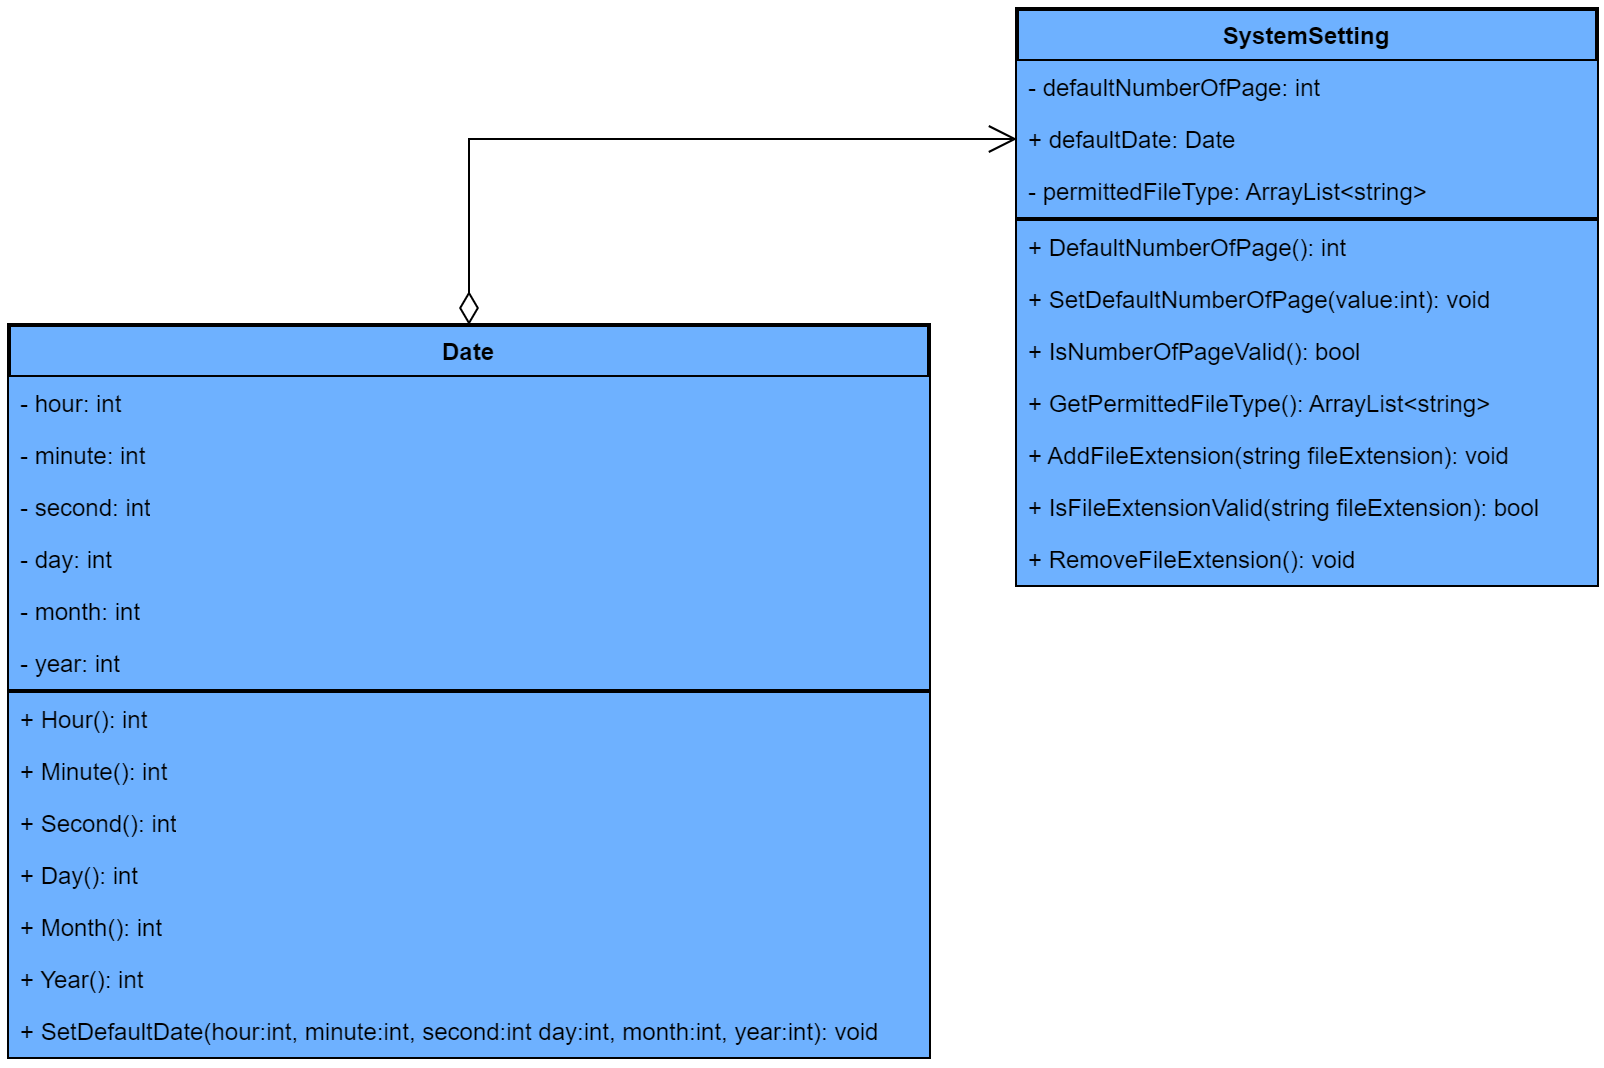

The diagram above was exported from draw.io. Its source (the exported page's mxGraphModel, read from the mxfile embedded in the PNG):
<mxGraphModel dx="1877" dy="585" grid="1" gridSize="10" guides="1" tooltips="1" connect="1" arrows="1" fold="1" page="1" pageScale="1" pageWidth="827" pageHeight="1169" math="0" shadow="0">
  <root>
    <mxCell id="WIyWlLk6GJQsqaUBKTNV-0" />
    <mxCell id="WIyWlLk6GJQsqaUBKTNV-1" parent="WIyWlLk6GJQsqaUBKTNV-0" />
    <mxCell id="96LluqSDVUUTvN0F9-jw-8" value="SystemSetting" style="swimlane;fontStyle=1;align=center;verticalAlign=top;childLayout=stackLayout;horizontal=1;startSize=26;horizontalStack=0;resizeParent=1;resizeParentMax=0;resizeLast=0;collapsible=1;marginBottom=0;whiteSpace=wrap;html=1;fillColor=#6EB1FF;strokeWidth=2;" parent="WIyWlLk6GJQsqaUBKTNV-1" vertex="1">
      <mxGeometry x="334" y="240" width="290" height="288" as="geometry">
        <mxRectangle x="330" y="270" width="100" height="30" as="alternateBounds" />
      </mxGeometry>
    </mxCell>
    <mxCell id="96LluqSDVUUTvN0F9-jw-9" value="- defaultNumberOfPage: int" style="text;strokeColor=none;fillColor=#6EB1FF;align=left;verticalAlign=top;spacingLeft=4;spacingRight=4;overflow=hidden;rotatable=0;points=[[0,0.5],[1,0.5]];portConstraint=eastwest;whiteSpace=wrap;html=1;strokeWidth=2;" parent="96LluqSDVUUTvN0F9-jw-8" vertex="1">
      <mxGeometry y="26" width="290" height="26" as="geometry" />
    </mxCell>
    <mxCell id="96LluqSDVUUTvN0F9-jw-16" value="+ defaultDate: Date" style="text;strokeColor=none;fillColor=#6EB1FF;align=left;verticalAlign=top;spacingLeft=4;spacingRight=4;overflow=hidden;rotatable=0;points=[[0,0.5],[1,0.5]];portConstraint=eastwest;whiteSpace=wrap;html=1;strokeWidth=2;" parent="96LluqSDVUUTvN0F9-jw-8" vertex="1">
      <mxGeometry y="52" width="290" height="26" as="geometry" />
    </mxCell>
    <mxCell id="96LluqSDVUUTvN0F9-jw-39" value="- permittedFileType: ArrayList&amp;lt;string&amp;gt;" style="text;strokeColor=none;fillColor=#6EB1FF;align=left;verticalAlign=top;spacingLeft=4;spacingRight=4;overflow=hidden;rotatable=0;points=[[0,0.5],[1,0.5]];portConstraint=eastwest;whiteSpace=wrap;html=1;strokeWidth=2;" parent="96LluqSDVUUTvN0F9-jw-8" vertex="1">
      <mxGeometry y="78" width="290" height="26" as="geometry" />
    </mxCell>
    <mxCell id="96LluqSDVUUTvN0F9-jw-10" value="" style="line;strokeWidth=2;fillColor=none;align=left;verticalAlign=middle;spacingTop=-1;spacingLeft=3;spacingRight=3;rotatable=0;labelPosition=right;points=[];portConstraint=eastwest;strokeColor=inherit;" parent="96LluqSDVUUTvN0F9-jw-8" vertex="1">
      <mxGeometry y="104" width="290" height="2" as="geometry" />
    </mxCell>
    <mxCell id="96LluqSDVUUTvN0F9-jw-11" value="+ DefaultNumberOfPage(): int&amp;nbsp;" style="text;strokeColor=none;fillColor=#6EB1FF;align=left;verticalAlign=top;spacingLeft=4;spacingRight=4;overflow=hidden;rotatable=0;points=[[0,0.5],[1,0.5]];portConstraint=eastwest;whiteSpace=wrap;html=1;strokeWidth=2;" parent="96LluqSDVUUTvN0F9-jw-8" vertex="1">
      <mxGeometry y="106" width="290" height="26" as="geometry" />
    </mxCell>
    <mxCell id="96LluqSDVUUTvN0F9-jw-17" value="+ SetDefaultNumberOfPage(value:int): void&amp;nbsp;" style="text;strokeColor=none;fillColor=#6EB1FF;align=left;verticalAlign=top;spacingLeft=4;spacingRight=4;overflow=hidden;rotatable=0;points=[[0,0.5],[1,0.5]];portConstraint=eastwest;whiteSpace=wrap;html=1;strokeWidth=2;" parent="96LluqSDVUUTvN0F9-jw-8" vertex="1">
      <mxGeometry y="132" width="290" height="26" as="geometry" />
    </mxCell>
    <mxCell id="96LluqSDVUUTvN0F9-jw-18" value="+ IsNumberOfPageValid(): bool" style="text;strokeColor=none;fillColor=#6EB1FF;align=left;verticalAlign=top;spacingLeft=4;spacingRight=4;overflow=hidden;rotatable=0;points=[[0,0.5],[1,0.5]];portConstraint=eastwest;whiteSpace=wrap;html=1;strokeWidth=2;" parent="96LluqSDVUUTvN0F9-jw-8" vertex="1">
      <mxGeometry y="158" width="290" height="26" as="geometry" />
    </mxCell>
    <mxCell id="96LluqSDVUUTvN0F9-jw-41" value="+ GetPermittedFileType(): ArrayList&amp;lt;string&amp;gt;" style="text;strokeColor=none;fillColor=#6EB1FF;align=left;verticalAlign=top;spacingLeft=4;spacingRight=4;overflow=hidden;rotatable=0;points=[[0,0.5],[1,0.5]];portConstraint=eastwest;whiteSpace=wrap;html=1;strokeWidth=2;" parent="96LluqSDVUUTvN0F9-jw-8" vertex="1">
      <mxGeometry y="184" width="290" height="26" as="geometry" />
    </mxCell>
    <mxCell id="96LluqSDVUUTvN0F9-jw-42" value="+ AddFileExtension(string fileExtension): void" style="text;strokeColor=none;fillColor=#6EB1FF;align=left;verticalAlign=top;spacingLeft=4;spacingRight=4;overflow=hidden;rotatable=0;points=[[0,0.5],[1,0.5]];portConstraint=eastwest;whiteSpace=wrap;html=1;strokeWidth=2;" parent="96LluqSDVUUTvN0F9-jw-8" vertex="1">
      <mxGeometry y="210" width="290" height="26" as="geometry" />
    </mxCell>
    <mxCell id="96LluqSDVUUTvN0F9-jw-44" value="+ IsFileExtensionValid(string fileExtension): bool" style="text;strokeColor=none;fillColor=#6EB1FF;align=left;verticalAlign=top;spacingLeft=4;spacingRight=4;overflow=hidden;rotatable=0;points=[[0,0.5],[1,0.5]];portConstraint=eastwest;whiteSpace=wrap;html=1;strokeWidth=2;" parent="96LluqSDVUUTvN0F9-jw-8" vertex="1">
      <mxGeometry y="236" width="290" height="26" as="geometry" />
    </mxCell>
    <mxCell id="96LluqSDVUUTvN0F9-jw-43" value="+ RemoveFileExtension(): void" style="text;strokeColor=none;fillColor=#6EB1FF;align=left;verticalAlign=top;spacingLeft=4;spacingRight=4;overflow=hidden;rotatable=0;points=[[0,0.5],[1,0.5]];portConstraint=eastwest;whiteSpace=wrap;html=1;strokeWidth=2;" parent="96LluqSDVUUTvN0F9-jw-8" vertex="1">
      <mxGeometry y="262" width="290" height="26" as="geometry" />
    </mxCell>
    <mxCell id="96LluqSDVUUTvN0F9-jw-19" value="Date" style="swimlane;fontStyle=1;align=center;verticalAlign=top;childLayout=stackLayout;horizontal=1;startSize=26;horizontalStack=0;resizeParent=1;resizeParentMax=0;resizeLast=0;collapsible=1;marginBottom=0;whiteSpace=wrap;html=1;fillColor=#6EB1FF;strokeWidth=2;" parent="WIyWlLk6GJQsqaUBKTNV-1" vertex="1">
      <mxGeometry x="-170" y="398" width="460" height="366" as="geometry">
        <mxRectangle x="330" y="270" width="100" height="30" as="alternateBounds" />
      </mxGeometry>
    </mxCell>
    <mxCell id="96LluqSDVUUTvN0F9-jw-20" value="- hour: int" style="text;strokeColor=none;fillColor=#6EB1FF;align=left;verticalAlign=top;spacingLeft=4;spacingRight=4;overflow=hidden;rotatable=0;points=[[0,0.5],[1,0.5]];portConstraint=eastwest;whiteSpace=wrap;html=1;strokeWidth=2;" parent="96LluqSDVUUTvN0F9-jw-19" vertex="1">
      <mxGeometry y="26" width="460" height="26" as="geometry" />
    </mxCell>
    <mxCell id="96LluqSDVUUTvN0F9-jw-21" value="- minute: int" style="text;strokeColor=none;fillColor=#6EB1FF;align=left;verticalAlign=top;spacingLeft=4;spacingRight=4;overflow=hidden;rotatable=0;points=[[0,0.5],[1,0.5]];portConstraint=eastwest;whiteSpace=wrap;html=1;strokeWidth=2;" parent="96LluqSDVUUTvN0F9-jw-19" vertex="1">
      <mxGeometry y="52" width="460" height="26" as="geometry" />
    </mxCell>
    <mxCell id="96LluqSDVUUTvN0F9-jw-31" value="- second: int" style="text;strokeColor=none;fillColor=#6EB1FF;align=left;verticalAlign=top;spacingLeft=4;spacingRight=4;overflow=hidden;rotatable=0;points=[[0,0.5],[1,0.5]];portConstraint=eastwest;whiteSpace=wrap;html=1;strokeWidth=2;" parent="96LluqSDVUUTvN0F9-jw-19" vertex="1">
      <mxGeometry y="78" width="460" height="26" as="geometry" />
    </mxCell>
    <mxCell id="96LluqSDVUUTvN0F9-jw-26" value="- day: int" style="text;strokeColor=none;fillColor=#6EB1FF;align=left;verticalAlign=top;spacingLeft=4;spacingRight=4;overflow=hidden;rotatable=0;points=[[0,0.5],[1,0.5]];portConstraint=eastwest;whiteSpace=wrap;html=1;strokeWidth=2;" parent="96LluqSDVUUTvN0F9-jw-19" vertex="1">
      <mxGeometry y="104" width="460" height="26" as="geometry" />
    </mxCell>
    <mxCell id="96LluqSDVUUTvN0F9-jw-27" value="- month: int" style="text;strokeColor=none;fillColor=#6EB1FF;align=left;verticalAlign=top;spacingLeft=4;spacingRight=4;overflow=hidden;rotatable=0;points=[[0,0.5],[1,0.5]];portConstraint=eastwest;whiteSpace=wrap;html=1;strokeWidth=2;" parent="96LluqSDVUUTvN0F9-jw-19" vertex="1">
      <mxGeometry y="130" width="460" height="26" as="geometry" />
    </mxCell>
    <mxCell id="96LluqSDVUUTvN0F9-jw-29" value="- year: int" style="text;strokeColor=none;fillColor=#6EB1FF;align=left;verticalAlign=top;spacingLeft=4;spacingRight=4;overflow=hidden;rotatable=0;points=[[0,0.5],[1,0.5]];portConstraint=eastwest;whiteSpace=wrap;html=1;strokeWidth=2;" parent="96LluqSDVUUTvN0F9-jw-19" vertex="1">
      <mxGeometry y="156" width="460" height="26" as="geometry" />
    </mxCell>
    <mxCell id="96LluqSDVUUTvN0F9-jw-22" value="" style="line;strokeWidth=2;fillColor=none;align=left;verticalAlign=middle;spacingTop=-1;spacingLeft=3;spacingRight=3;rotatable=0;labelPosition=right;points=[];portConstraint=eastwest;strokeColor=inherit;" parent="96LluqSDVUUTvN0F9-jw-19" vertex="1">
      <mxGeometry y="182" width="460" height="2" as="geometry" />
    </mxCell>
    <mxCell id="96LluqSDVUUTvN0F9-jw-24" value="+ Hour(): int" style="text;strokeColor=none;fillColor=#6EB1FF;align=left;verticalAlign=top;spacingLeft=4;spacingRight=4;overflow=hidden;rotatable=0;points=[[0,0.5],[1,0.5]];portConstraint=eastwest;whiteSpace=wrap;html=1;strokeWidth=2;" parent="96LluqSDVUUTvN0F9-jw-19" vertex="1">
      <mxGeometry y="184" width="460" height="26" as="geometry" />
    </mxCell>
    <mxCell id="96LluqSDVUUTvN0F9-jw-46" value="+ Minute(): int" style="text;strokeColor=none;fillColor=#6EB1FF;align=left;verticalAlign=top;spacingLeft=4;spacingRight=4;overflow=hidden;rotatable=0;points=[[0,0.5],[1,0.5]];portConstraint=eastwest;whiteSpace=wrap;html=1;strokeWidth=2;" parent="96LluqSDVUUTvN0F9-jw-19" vertex="1">
      <mxGeometry y="210" width="460" height="26" as="geometry" />
    </mxCell>
    <mxCell id="96LluqSDVUUTvN0F9-jw-47" value="+ Second(): int" style="text;strokeColor=none;fillColor=#6EB1FF;align=left;verticalAlign=top;spacingLeft=4;spacingRight=4;overflow=hidden;rotatable=0;points=[[0,0.5],[1,0.5]];portConstraint=eastwest;whiteSpace=wrap;html=1;strokeWidth=2;" parent="96LluqSDVUUTvN0F9-jw-19" vertex="1">
      <mxGeometry y="236" width="460" height="26" as="geometry" />
    </mxCell>
    <mxCell id="96LluqSDVUUTvN0F9-jw-48" value="+ Day(): int" style="text;strokeColor=none;fillColor=#6EB1FF;align=left;verticalAlign=top;spacingLeft=4;spacingRight=4;overflow=hidden;rotatable=0;points=[[0,0.5],[1,0.5]];portConstraint=eastwest;whiteSpace=wrap;html=1;strokeWidth=2;" parent="96LluqSDVUUTvN0F9-jw-19" vertex="1">
      <mxGeometry y="262" width="460" height="26" as="geometry" />
    </mxCell>
    <mxCell id="96LluqSDVUUTvN0F9-jw-49" value="+ Month(): int" style="text;strokeColor=none;fillColor=#6EB1FF;align=left;verticalAlign=top;spacingLeft=4;spacingRight=4;overflow=hidden;rotatable=0;points=[[0,0.5],[1,0.5]];portConstraint=eastwest;whiteSpace=wrap;html=1;strokeWidth=2;" parent="96LluqSDVUUTvN0F9-jw-19" vertex="1">
      <mxGeometry y="288" width="460" height="26" as="geometry" />
    </mxCell>
    <mxCell id="96LluqSDVUUTvN0F9-jw-50" value="+ Year(): int" style="text;strokeColor=none;fillColor=#6EB1FF;align=left;verticalAlign=top;spacingLeft=4;spacingRight=4;overflow=hidden;rotatable=0;points=[[0,0.5],[1,0.5]];portConstraint=eastwest;whiteSpace=wrap;html=1;strokeWidth=2;" parent="96LluqSDVUUTvN0F9-jw-19" vertex="1">
      <mxGeometry y="314" width="460" height="26" as="geometry" />
    </mxCell>
    <mxCell id="96LluqSDVUUTvN0F9-jw-45" value="+ SetDefaultDate(hour:int, minute:int, second:int day:int, month:int, year:int): void&amp;nbsp;" style="text;strokeColor=none;fillColor=#6EB1FF;align=left;verticalAlign=top;spacingLeft=4;spacingRight=4;overflow=hidden;rotatable=0;points=[[0,0.5],[1,0.5]];portConstraint=eastwest;whiteSpace=wrap;html=1;strokeWidth=2;" parent="96LluqSDVUUTvN0F9-jw-19" vertex="1">
      <mxGeometry y="340" width="460" height="26" as="geometry" />
    </mxCell>
    <mxCell id="96LluqSDVUUTvN0F9-jw-30" value="" style="endArrow=open;html=1;endSize=12;startArrow=diamondThin;startSize=14;startFill=0;edgeStyle=orthogonalEdgeStyle;align=left;verticalAlign=bottom;rounded=0;entryX=0;entryY=0.5;entryDx=0;entryDy=0;exitX=0.5;exitY=0;exitDx=0;exitDy=0;" parent="WIyWlLk6GJQsqaUBKTNV-1" source="96LluqSDVUUTvN0F9-jw-19" target="96LluqSDVUUTvN0F9-jw-16" edge="1">
      <mxGeometry x="-0.8867" y="-5" relative="1" as="geometry">
        <mxPoint x="55" y="380" as="sourcePoint" />
        <mxPoint x="210" y="490" as="targetPoint" />
        <mxPoint as="offset" />
      </mxGeometry>
    </mxCell>
  </root>
</mxGraphModel>